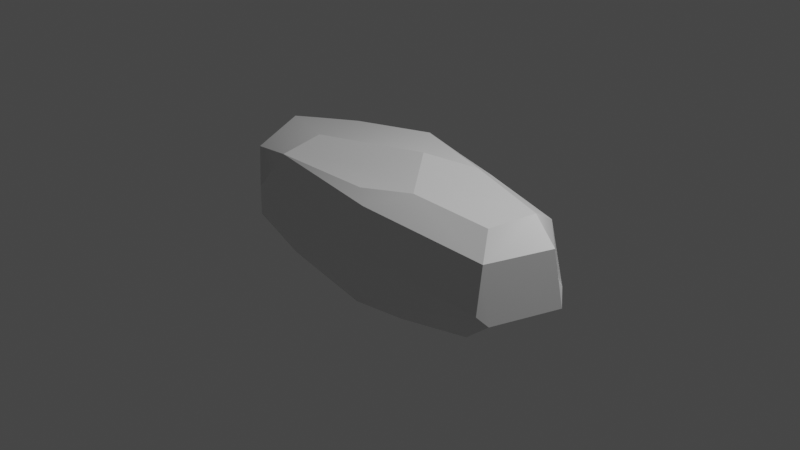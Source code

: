 # Source: rock4.blend  (saved by Blender 2.83.19; exported with 4.5.12 LTS)
import bpy
from mathutils import Matrix  # noqa: F401  (used for matrix-valued properties, if any)

bpy.ops.wm.read_factory_settings(use_empty=True)
scene = bpy.context.scene
scene.name = 'Scene'

# ---- collections
col_collection = bpy.data.collections.new('Collection'); scene.collection.children.link(col_collection)

# ---- materials (node trees are filled in below, after node groups)
mat_material = bpy.data.materials.new('Material')
mat_material.alpha_threshold = 0.0
mat_material.use_transparent_shadow = False
mat_material.line_color = (0.0, 0.0, 0.0, 1.0)

# ---- node groups
ng_auto_smooth = bpy.data.node_groups.new('Auto Smooth', 'GeometryNodeTree')
_s = ng_auto_smooth.interface.new_socket(name='Geometry', in_out='OUTPUT', socket_type='NodeSocketGeometry')
_s = ng_auto_smooth.interface.new_socket(name='Geometry', in_out='INPUT', socket_type='NodeSocketGeometry')
_s = ng_auto_smooth.interface.new_socket(name='Angle', in_out='INPUT', socket_type='NodeSocketFloat')
_s.subtype = 'ANGLE'
_s.min_value = 0.0
_s.max_value = 3.142
ng_auto_smooth.is_modifier = True
_N = ng_auto_smooth.nodes; _L = ng_auto_smooth.links
n0 = _N.new('NodeGroupOutput'); n0.name = 'Group Output'; n0.location = (480, -100)
n1 = _N.new('NodeGroupInput'); n1.name = 'Group Input'; n1.location = (-420, -300)
n2 = _N.new('NodeGroupInput'); n2.name = 'Group Input.001'; n2.location = (-60, -100)
n3 = _N.new('GeometryNodeSetShadeSmooth'); n3.name = 'Set Shade Smooth'; n3.location = (120, -100)
n3.domain = 'EDGE'
n4 = _N.new('GeometryNodeSetShadeSmooth'); n4.name = 'Set Shade Smooth.001'; n4.location = (300, -100)
n5 = _N.new('GeometryNodeInputMeshEdgeAngle'); n5.name = 'Edge Angle'; n5.location = (-420, -220)
n6 = _N.new('GeometryNodeInputEdgeSmooth'); n6.name = 'Is Edge Smooth'; n6.location = (-60, -160)
n7 = _N.new('GeometryNodeInputShadeSmooth'); n7.name = 'Is Face Smooth'; n7.location = (-240, -340)
n8 = _N.new('FunctionNodeBooleanMath'); n8.name = 'Boolean Math'; n8.location = (-60, -220)
n9 = _N.new('FunctionNodeCompare'); n9.name = 'Compare'; n9.location = (-240, -180)
n9.operation = 'LESS_EQUAL'
_L.new(n5.outputs[0], n9.inputs[0])
_L.new(n4.outputs[0], n0.inputs[0])
_L.new(n1.outputs[1], n9.inputs[1])
_L.new(n9.outputs[0], n8.inputs[0])
_L.new(n7.outputs[0], n8.inputs[1])
_L.new(n2.outputs[0], n3.inputs[0])
_L.new(n6.outputs[0], n3.inputs[1])
_L.new(n3.outputs[0], n4.inputs[0])
_L.new(n8.outputs[0], n3.inputs[2])
n0.is_active_output = True

# ---- material node trees
mat_material.use_nodes = True; mat_material.node_tree.nodes.clear()
_N = mat_material.node_tree.nodes; _L = mat_material.node_tree.links
n0 = _N.new('ShaderNodeOutputMaterial'); n0.name = 'Material Output'; n0.location = (300, 300)
n1 = _N.new('ShaderNodeBsdfPrincipled'); n1.name = 'Principled BSDF'; n1.location = (10, 300)
n1.distribution = 'GGX'
n1.subsurface_method = 'BURLEY'
n1.inputs[2].default_value = 0.4
n1.inputs[3].default_value = 1.45
n1.inputs[27].default_value = (0.0, 0.0, 0.0, 1.0)
n1.inputs[28].default_value = 1.0
_L.new(n1.outputs[0], n0.inputs[0])
n0.is_active_output = True

# ---- world
world_world = bpy.data.worlds.new('World'); scene.world = world_world
world_world.use_nodes = True; world_world.node_tree.nodes.clear()
_N = world_world.node_tree.nodes; _L = world_world.node_tree.links
n0 = _N.new('ShaderNodeOutputWorld'); n0.name = 'World Output'; n0.location = (300, 300)
n1 = _N.new('ShaderNodeBackground'); n1.name = 'Background'; n1.location = (10, 300)
n1.inputs[0].default_value = (0.05088, 0.05088, 0.05088, 1.0)
_L.new(n1.outputs[0], n0.inputs[0])
n0.is_active_output = True
world_world.color = (0.05088, 0.05088, 0.05088)
world_world.use_sun_shadow = False
world_world.sun_shadow_jitter_overblur = 0.0

# ---- cameras
cam_camera = bpy.data.cameras.new('Camera')
cam_camera.clip_end = 100.0
cam_camera.ortho_scale = 7.314

# ---- lights
light_light = bpy.data.lights.new('Light', 'POINT')
light_light.transmission_factor = 0.0
light_light.energy = 1000.0
light_light.shadow_soft_size = 0.1
light_light.shadow_maximum_resolution = 0.006
light_light.use_absolute_resolution = True

# ---- meshes
me_cube = bpy.data.meshes.new('Cube')
me_cube.from_pydata([(-0.2982, 0.1602, -0.3105), (-0.352, 0.202, -0.1202), (-0.2104, -0.1679, -0.2994), (-0.2049, -0.268, -0.2786), (0.2252, 0.261, -0.1915), (-0.2882, 0.3584, 0.03327), (0.3098, -0.1763, 0.2781), (0.1476, -0.2468, 0.3351), (-0.3614, 0.05442, 0.2876), (0.305, -0.003823, -0.2296), (0.1818, 0.2155, 0.2513), (-0.2137, 0.1905, 0.3218), (-0.01428, 0.2395, 0.3815), (0.07366, -0.01051, 0.4118), (0.1968, -0.0786, 0.3263), (-0.1782, -0.1404, 0.3622), (-0.003968, -0.1623, 0.3364), (0.04095, -0.3382, 0.3097), (0.3288, -0.2852, -0.1014), (0.05161, -0.4122, 0.02552), (0.07179, -0.3879, 0.257), (-0.03232, -0.4088, -0.134), (-0.1121, -0.3563, 0.05905), (-0.2788, -0.3414, 0.06028), (-0.1995, -0.3292, 0.295), (-0.2723, -0.3549, -0.08533), (-0.3378, -0.2291, 0.2093), (-0.309, -0.203, -0.01519), (-0.3622, -0.1345, -0.1696), (-0.3881, -0.0938, -0.02832), (-0.3936, 0.01114, 0.009793), (-0.3277, 0.03436, -0.1264), (-0.3406, 0.1486, 0.2683), (-0.2343, 0.2451, -0.1627), (-0.01432, 0.3542, -0.2944), (-0.08829, 0.3287, -0.311), (0.245, 0.2141, -0.3009), (-0.06725, 0.1238, -0.3846), (0.285, 0.054, -0.2344), (-0.2021, 0.04212, -0.3921), (0.2223, 0.03119, -0.3766), (-0.3236, 0.02245, -0.2846), (0.02161, -0.005471, -0.3506), (0.2405, -0.112, -0.3765), (0.104, -0.2178, -0.3768), (0.02766, -0.3425, -0.3059), (0.3394, 0.1658, 0.2336), (0.3569, 0.2229, -0.1175), (0.3347, 0.1766, 0.03753), (0.3442, 0.03844, 0.3096), (0.4136, 0.05215, -0.1059), (0.1834, 0.08448, 0.3856), (0.4025, 0.008125, 0.1995), (0.3324, -0.2623, 0.1546), (0.3428, -0.2364, -0.1582), (-0.1839, 0.2493, 0.2181), (-0.1385, 0.3735, 0.1335), (-0.1683, 0.3199, -0.1965), (0.011, 0.4359, -0.05905), (0.01853, 0.3704, 0.2572), (0.2651, 0.3505, -0.02697), (0.1216, 0.3377, 0.2292), (0.08068, 0.4263, 0.1039), (0.229, 0.2577, 0.1563)], [], [(55, 11, 59), (10, 59, 51), (10, 51, 46), (12, 13, 51), (11, 15, 12), (11, 8, 15), (15, 13, 12), (51, 14, 49), (13, 14, 51), (13, 15, 16), (14, 7, 49), (13, 7, 14), (15, 8, 24), (16, 7, 13), (49, 7, 6), (24, 17, 16), (53, 19, 18), (53, 20, 19), (7, 20, 53), (18, 19, 45), (45, 19, 21), (7, 17, 20), (20, 22, 19), (19, 25, 21), (20, 24, 22), (24, 23, 22), (22, 23, 25), (44, 45, 3), (26, 30, 29), (28, 31, 41), (29, 30, 31), (30, 1, 31), (30, 8, 1), (41, 1, 0), (32, 56, 5), (26, 27, 25), (35, 0, 57), (4, 36, 34), (36, 37, 34), (35, 37, 0), (38, 43, 36), (37, 40, 42), (39, 2, 41), (38, 9, 43), (39, 42, 44), (42, 43, 44), (4, 47, 36), (46, 47, 60), (46, 48, 47), (38, 50, 9), (49, 52, 46), (46, 52, 48), (48, 52, 50), (50, 52, 53), (53, 54, 50), (53, 18, 54), (0, 33, 57), (35, 57, 34), (59, 56, 55), (62, 58, 56), (59, 62, 56), (58, 60, 34), (10, 61, 59), (58, 62, 60), (62, 63, 60), (60, 63, 46), (59, 11, 12), (11, 32, 8), (51, 59, 12), (16, 15, 24), (7, 16, 17), (54, 18, 45), (20, 17, 24), (21, 3, 45), (19, 22, 25), (21, 25, 3), (23, 24, 26), (3, 25, 28), (28, 25, 27), (2, 3, 28), (26, 29, 27), (28, 27, 29), (2, 28, 41), (28, 29, 31), (26, 8, 30), (31, 1, 41), (1, 8, 32), (1, 5, 33), (32, 11, 55), (1, 33, 0), (1, 32, 5), (25, 23, 26), (24, 8, 26), (32, 55, 56), (34, 37, 35), (36, 40, 37), (0, 37, 39), (0, 39, 41), (36, 43, 40), (42, 40, 43), (37, 42, 39), (39, 44, 2), (9, 54, 43), (2, 44, 3), (44, 43, 45), (45, 43, 54), (4, 60, 47), (36, 47, 50), (36, 50, 38), (46, 51, 49), (47, 48, 50), (50, 54, 9), (52, 49, 53), (53, 49, 6), (53, 6, 7), (5, 57, 33), (5, 56, 58), (5, 58, 57), (34, 57, 58), (62, 59, 61), (62, 61, 63), (34, 60, 4), (63, 61, 46), (61, 10, 46)])
me_cube.polygons.foreach_set('use_smooth', [True] * 124)
_uv = me_cube.uv_layers.new(name='UVMap')
_uv.uv.foreach_set('vector', [0.8112, 0.5003, 0.8328, 0.5426, 0.7504, 0.5026, 0.6843, 0.4983, 0.7504, 0.5026, 0.6955, 0.59, 0.6843, 0.4983, 0.6955, 0.59, 0.5955, 0.5541, 0.7586, 0.5416, 0.7346, 0.6386, 0.6955, 0.59, 0.8328, 0.5426, 0.8148, 0.675, 0.7586, 0.5416, 0.8328, 0.5426, 0.8689, 0.6268, 0.8148, 0.675, 0.8148, 0.675, 0.7346, 0.6386, 0.7586, 0.5416, 0.6955, 0.59, 0.6814, 0.6605, 0.6125, 0.611, 0.7346, 0.6386, 0.6814, 0.6605, 0.6955, 0.59, 0.7346, 0.6386, 0.8148, 0.675, 0.7556, 0.6869, 0.6814, 0.6605, 0.7028, 0.7196, 0.6125, 0.611, 0.7346, 0.6386, 0.7028, 0.7196, 0.6814, 0.6605, 0.8148, 0.675, 0.8689, 0.6268, 0.8283, 0.7461, 0.7556, 0.6869, 0.7028, 0.7196, 0.7346, 0.6386, 0.6125, 0.611, 0.7028, 0.7196, 0.6277, 0.7095, 0.8283, 0.7461, 0.7283, 0.7439, 0.7556, 0.6869, 0.5737, 0.742, 0.5056, 0.8606, 0.4531, 0.7459, 0.5737, 0.742, 0.5934, 0.8562, 0.5056, 0.8606, 0.6369, 0.8374, 0.5934, 0.8562, 0.5737, 0.742, 0.4531, 0.7459, 0.5056, 0.8606, 0.3818, 0.8709, 0.3818, 0.8709, 0.5056, 0.8606, 0.4521, 0.8912, 0.6369, 0.8374, 0.6202, 0.8637, 0.5934, 0.8562, 0.5934, 0.8562, 0.5204, 0.917, 0.5056, 0.8606, 0.5056, 0.8606, 0.4664, 0.9687, 0.4521, 0.8912, 0.5934, 0.8562, 0.611, 0.9474, 0.5204, 0.917, 0.611, 0.9474, 0.5216, 0.9723, 0.5204, 0.917, 0.5204, 0.917, 0.5216, 0.9723, 0.4664, 0.9687, 0.3699, 0.8808, 0.3818, 0.8709, 0.3769, 0.9684, 0.5797, 0.03681, 0.5027, 0.1256, 0.4935, 0.09328, 0.4406, 0.0758, 0.4526, 0.1375, 0.3967, 0.1296, 0.4935, 0.09328, 0.5027, 0.1256, 0.4526, 0.1375, 0.5027, 0.1256, 0.456, 0.1991, 0.4526, 0.1375, 0.5027, 0.1256, 0.5951, 0.1327, 0.456, 0.1991, 0.3967, 0.1296, 0.456, 0.1991, 0.3752, 0.1663, 0.6009, 0.1809, 0.5555, 0.3193, 0.512, 0.2711, 0.5797, 0.03681, 0.4921, 0.04475, 0.4406, 0.002567, 0.1901, 0.503, 0.1355, 0.5639, 0.1547, 0.5029, 0.3154, 0.473, 0.3372, 0.5212, 0.2592, 0.4955, 0.3372, 0.5212, 0.221, 0.5865, 0.2592, 0.4955, 0.2036, 0.5017, 0.221, 0.5865, 0.1355, 0.5639, 0.3893, 0.5949, 0.3264, 0.6713, 0.3372, 0.5212, 0.221, 0.5865, 0.3208, 0.6115, 0.2543, 0.626, 0.1776, 0.6095, 0.1566, 0.6678, 0.125, 0.5982, 0.3893, 0.5949, 0.3924, 0.6335, 0.3264, 0.6713, 0.1776, 0.6095, 0.2543, 0.626, 0.2823, 0.7043, 0.2543, 0.626, 0.3264, 0.6713, 0.2823, 0.7043, 0.4117, 0.4567, 0.4531, 0.5364, 0.3372, 0.5212, 0.5955, 0.5541, 0.4531, 0.5364, 0.4904, 0.4568, 0.5955, 0.5541, 0.5186, 0.554, 0.4531, 0.5364, 0.3893, 0.5949, 0.4643, 0.6106, 0.3924, 0.6335, 0.6125, 0.611, 0.5726, 0.6248, 0.5955, 0.5541, 0.5955, 0.5541, 0.5726, 0.6248, 0.5186, 0.554, 0.5186, 0.554, 0.5726, 0.6248, 0.4643, 0.6106, 0.4643, 0.6106, 0.5726, 0.6248, 0.5737, 0.742, 0.5737, 0.742, 0.4306, 0.7207, 0.4643, 0.6106, 0.5737, 0.742, 0.4531, 0.7459, 0.4306, 0.7207, 0.3772, 0.2072, 0.4247, 0.2566, 0.4253, 0.2935, 0.3895, 0.3352, 0.4253, 0.2935, 0.3922, 0.3672, 0.5917, 0.3716, 0.5555, 0.3193, 0.6046, 0.2887, 0.5315, 0.3968, 0.4813, 0.3749, 0.5555, 0.3193, 0.5917, 0.3716, 0.5315, 0.3968, 0.5555, 0.3193, 0.4813, 0.3749, 0.4904, 0.4568, 0.3922, 0.3672, 0.6308, 0.4097, 0.5979, 0.4121, 0.5917, 0.3716, 0.4813, 0.3749, 0.5315, 0.3968, 0.4904, 0.4568, 0.5315, 0.3968, 0.5878, 0.4709, 0.4904, 0.4568, 0.4904, 0.4568, 0.5878, 0.4709, 0.5955, 0.5541, 0.7504, 0.5026, 0.8328, 0.5426, 0.7586, 0.5416, 0.8328, 0.5426, 0.8743, 0.5649, 0.8689, 0.6268, 0.6955, 0.59, 0.7504, 0.5026, 0.7586, 0.5416, 0.7556, 0.6869, 0.8148, 0.675, 0.8283, 0.7461, 0.7028, 0.7196, 0.7556, 0.6869, 0.7283, 0.7439, 0.4306, 0.7207, 0.4531, 0.7459, 0.3818, 0.8709, 0.5934, 0.8562, 0.6202, 0.8637, 0.611, 0.9474, 0.4521, 0.8912, 0.3769, 0.9684, 0.3818, 0.8709, 0.5056, 0.8606, 0.5204, 0.917, 0.4664, 0.9687, 0.4521, 0.8912, 0.4664, 0.9687, 0.3769, 0.9684, 0.5216, 0.9723, 0.611, 0.9474, 0.5547, 1.0, 0.3769, 0.9684, 0.4664, 0.9687, 0.4219, 1.0, 0.4406, 0.0758, 0.4406, 0.002567, 0.4921, 0.04475, 0.3796, 0.06733, 0.38, 0.02179, 0.4406, 0.0758, 0.5797, 0.03681, 0.4935, 0.09328, 0.4921, 0.04475, 0.4406, 0.0758, 0.4921, 0.04475, 0.4935, 0.09328, 0.3796, 0.06733, 0.4406, 0.0758, 0.3967, 0.1296, 0.4406, 0.0758, 0.4935, 0.09328, 0.4526, 0.1375, 0.5797, 0.03681, 0.5951, 0.1327, 0.5027, 0.1256, 0.4526, 0.1375, 0.456, 0.1991, 0.3967, 0.1296, 0.456, 0.1991, 0.5951, 0.1327, 0.6009, 0.1809, 0.456, 0.1991, 0.512, 0.2711, 0.4247, 0.2566, 0.6009, 0.1809, 0.6185, 0.2307, 0.6046, 0.2887, 0.456, 0.1991, 0.4247, 0.2566, 0.3772, 0.2072, 0.456, 0.1991, 0.6009, 0.1809, 0.512, 0.2711, 0.5292, 0.0, 0.5352, 0.0, 0.5797, 0.03681, 0.6133, 4.664e-05, 0.6244, 0.07502, 0.5797, 0.03681, 0.6009, 0.1809, 0.6046, 0.2887, 0.5555, 0.3193, 0.2592, 0.4955, 0.221, 0.5865, 0.2036, 0.5017, 0.3372, 0.5212, 0.3208, 0.6115, 0.221, 0.5865, 0.1355, 0.5639, 0.221, 0.5865, 0.1776, 0.6095, 0.1355, 0.5639, 0.1776, 0.6095, 0.125, 0.5982, 0.3372, 0.5212, 0.3264, 0.6713, 0.3208, 0.6115, 0.2543, 0.626, 0.3208, 0.6115, 0.3264, 0.6713, 0.221, 0.5865, 0.2543, 0.626, 0.1776, 0.6095, 0.1776, 0.6095, 0.2823, 0.7043, 0.1566, 0.6678, 0.3924, 0.6335, 0.4306, 0.7207, 0.3264, 0.6713, 0.1566, 0.6678, 0.2823, 0.7043, 0.1653, 0.7423, 0.2823, 0.7043, 0.3264, 0.6713, 0.2553, 0.7545, 0.2553, 0.7545, 0.3264, 0.6713, 0.4306, 0.7207, 0.4117, 0.4567, 0.4904, 0.4568, 0.4531, 0.5364, 0.3372, 0.5212, 0.4531, 0.5364, 0.4643, 0.6106, 0.3372, 0.5212, 0.4643, 0.6106, 0.3893, 0.5949, 0.5955, 0.5541, 0.6955, 0.59, 0.6125, 0.611, 0.4531, 0.5364, 0.5186, 0.554, 0.4643, 0.6106, 0.4643, 0.6106, 0.4306, 0.7207, 0.3924, 0.6335, 0.5726, 0.6248, 0.6125, 0.611, 0.5737, 0.742, 0.5737, 0.742, 0.6125, 0.611, 0.6277, 0.7095, 0.5737, 0.742, 0.6277, 0.7095, 0.6369, 0.8374, 0.512, 0.2711, 0.4253, 0.2935, 0.4247, 0.2566, 0.512, 0.2711, 0.5555, 0.3193, 0.4813, 0.3749, 0.512, 0.2711, 0.4813, 0.3749, 0.4253, 0.2935, 0.3922, 0.3672, 0.4253, 0.2935, 0.4813, 0.3749, 0.5315, 0.3968, 0.5917, 0.3716, 0.5979, 0.4121, 0.5315, 0.3968, 0.5979, 0.4121, 0.5878, 0.4709, 0.3922, 0.3672, 0.4904, 0.4568, 0.4117, 0.4567, 0.5878, 0.4709, 0.5979, 0.4121, 0.6394, 0.4786, 0.5979, 0.4121, 0.6504, 0.4375, 0.6394, 0.4786])
me_cube.materials.append(mat_material)
me_cube.use_remesh_preserve_volume = False
me_cube.use_remesh_preserve_attributes = False
me_cube.use_mirror_vertex_groups = False
me_cube.update()

# ---- objects
ob_cube = bpy.data.objects.new('Cube', me_cube)
ob_light = bpy.data.objects.new('Light', light_light)
ob_camera = bpy.data.objects.new('Camera', cam_camera)

# ---- transforms, parenting, visibility, modifiers, constraints
ob_cube.location = (0.0, 0.0, 0.0)
ob_cube.scale = (4.935, 2.054, 2.045)
ob_cube.lock_rotations_4d = False
ob_cube.empty_display_type = 'ARROWS'
ob_cube.lineart.crease_threshold = 0.0
_m = ob_cube.modifiers.new('Auto Smooth', 'NODES')
_m.node_group = ng_auto_smooth
_gi = [s.identifier for s in ng_auto_smooth.interface.items_tree if s.item_type == 'SOCKET' and s.in_out == 'INPUT']
_m[_gi[1]] = 0.5236  # Angle
ob_light.location = (4.076, 1.005, 5.904)
ob_light.rotation_euler = (0.6503, 0.05522, 1.866)
ob_light.lock_rotations_4d = False
ob_light.empty_display_type = 'ARROWS'
ob_light.color = (0.0, 0.0, 0.0, 0.0)
ob_light.lineart.crease_threshold = 0.0
ob_camera.location = (7.359, -6.926, 4.958)
ob_camera.rotation_euler = (1.109, 0.0, 0.8149)
ob_camera.lock_rotations_4d = False
ob_camera.empty_display_type = 'ARROWS'
ob_camera.color = (0.0, 0.0, 0.0, 0.0)
ob_camera.display_type = 'WIRE'
ob_camera.lineart.crease_threshold = 0.0

# ---- collection membership
col_collection.objects.link(ob_cube)
col_collection.objects.link(ob_light)
col_collection.objects.link(ob_camera)

# ---- scene / render settings (as saved in the file)
scene.camera = ob_camera
scene.frame_start = 1; scene.frame_end = 250; scene.frame_set(0)
scene.render.engine = 'BLENDER_EEVEE_NEXT'
scene.cycles.use_denoising = False
scene.cycles.samples = 128
scene.cycles.sampling_pattern = 'TABULATED_SOBOL'
scene.cycles.use_adaptive_sampling = False
scene.cycles.use_light_tree = False
scene.view_settings.view_transform = 'Filmic'
bpy.context.view_layer.update()
